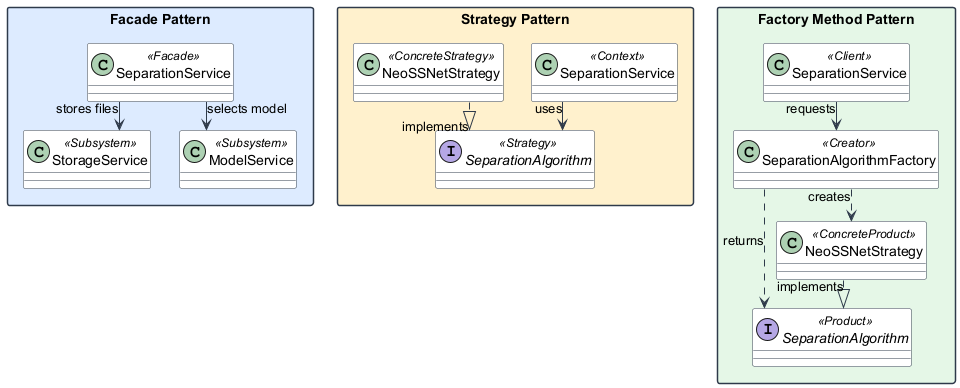

The diagram above was rendered by PlantUML. Its source (embedded in the PNG):
@startuml
' Pattern location overview diagram.
' This is not grouped by technical layer; it is grouped by design pattern.

top to bottom direction
skinparam classAttributeIconSize 0
skinparam linetype ortho
skinparam shadowing false
skinparam packageStyle rectangle
skinparam nodesep 28
skinparam ranksep 28
skinparam class {
  BackgroundColor #FFFFFF
  BorderColor #2F3A4A
  ArrowColor #2F3A4A
}
skinparam package {
  BorderColor #2F3A4A
  FontStyle bold
}

package "Facade Pattern" as FacadePkg #DCEBFF {
  class "SeparationService" as FacadeService <<Facade>>
  class "StorageService" as FacadeStorage <<Subsystem>>
  class "ModelService" as FacadeModel <<Subsystem>>

  FacadeService --> FacadeModel : selects model
  FacadeService --> FacadeStorage : stores files
}

package "Strategy Pattern" as StrategyPkg #FFF1CC {
  class "SeparationService" as StrategyContext <<Context>>
  interface "SeparationAlgorithm" as StrategyInterface <<Strategy>>
  class "NeoSSNetStrategy" as StrategyConcrete <<ConcreteStrategy>>

  StrategyContext --> StrategyInterface : uses
  StrategyConcrete ..|> StrategyInterface : implements
}

package "Factory Method Pattern" as FactoryPkg #E4F7E7 {
  class "SeparationService" as FactoryClient <<Client>>
  class "SeparationAlgorithmFactory" as FactoryCreator <<Creator>>
  interface "SeparationAlgorithm" as FactoryProduct <<Product>>
  class "NeoSSNetStrategy" as FactoryConcreteProduct <<ConcreteProduct>>

  FactoryClient --> FactoryCreator : requests
  FactoryCreator ..> FactoryProduct : returns
  FactoryCreator ..> FactoryConcreteProduct : creates
  FactoryConcreteProduct ..|> FactoryProduct : implements
}

@enduml